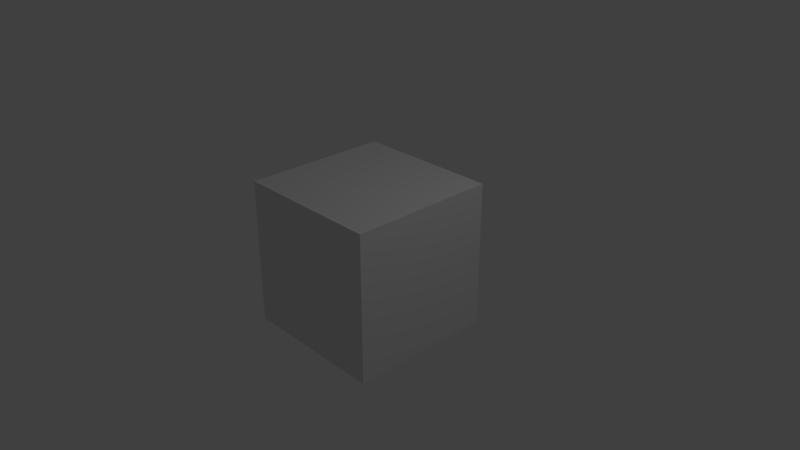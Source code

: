 # Source: quad_unwrapped.blend  (saved by Blender 2.79.0; exported with 4.5.12 LTS)
import bpy
from mathutils import Matrix  # noqa: F401  (used for matrix-valued properties, if any)

bpy.ops.wm.read_factory_settings(use_empty=True)
scene = bpy.context.scene
scene.name = 'Scene'

# ---- collections
col_collection_1 = bpy.data.collections.new('Collection 1'); scene.collection.children.link(col_collection_1)

# ---- materials (node trees are filled in below, after node groups)
mat_material = bpy.data.materials.new('Material')
mat_material.alpha_threshold = 0.0
mat_material.use_transparent_shadow = False
mat_material.roughness = 0.5
mat_material.line_color = (0.0, 0.0, 0.0, 1.0)

# ---- material node trees

# ---- world
world_world = bpy.data.worlds.new('World'); scene.world = world_world
world_world.color = (0.05088, 0.05088, 0.05088)
world_world.use_sun_shadow = False
world_world.sun_shadow_jitter_overblur = 0.0
world_world.cycles.sampling_method = 'MANUAL'

# ---- cameras
cam_camera = bpy.data.cameras.new('Camera')
cam_camera.clip_end = 100.0
cam_camera.lens = 35.0
cam_camera.sensor_width = 32.0
cam_camera.sensor_height = 18.0
cam_camera.ortho_scale = 7.314
cam_camera.dof.focus_distance = 0.0
cam_camera.dof.aperture_fstop = 128.0

# ---- lights
light_lamp = bpy.data.lights.new('Lamp', 'POINT')
light_lamp.transmission_factor = 0.0
light_lamp.cutoff_distance = 30.0
light_lamp.energy = 100.0
light_lamp.shadow_buffer_clip_start = 1.001
light_lamp.shadow_soft_size = 0.1
light_lamp.shadow_maximum_resolution = 0.006
light_lamp.use_absolute_resolution = True

# ---- meshes
me_cube = bpy.data.meshes.new('Cube')
me_cube.from_pydata([(1.0, 1.0, -1.0), (1.0, -1.0, -1.0), (-1.0, -1.0, -1.0), (-1.0, 1.0, -1.0), (1.0, 1.0, 1.0), (1.0, -1.0, 1.0), (-1.0, -1.0, 1.0), (-1.0, 1.0, 1.0)], [], [(0, 1, 2, 3), (4, 7, 6, 5), (0, 4, 5, 1), (1, 5, 6, 2), (2, 6, 7, 3), (4, 0, 3, 7)])
_uv = me_cube.uv_layers.new(name='UVMap')
_uv.uv.foreach_set('vector', [0.5, 0.75, 0.5, 0.9999, 0.25, 0.9999, 0.25, 0.75, 0.5, 0.5, 0.25, 0.5, 0.25, 0.25, 0.5, 0.25, 0.75, 0.5, 0.5, 0.5, 0.5, 0.25, 0.75, 0.25, 0.5, 8.659e-05, 0.5, 0.25, 0.25, 0.25, 0.25, 8.665e-05, 8.659e-05, 0.25, 0.25, 0.25, 0.25, 0.5, 8.665e-05, 0.5, 0.5, 0.5, 0.5, 0.75, 0.25, 0.75, 0.25, 0.5])
me_cube.materials.append(mat_material)
me_cube.use_remesh_preserve_volume = False
me_cube.use_remesh_preserve_attributes = False
me_cube.use_mirror_vertex_groups = False
me_cube.update()

# ---- objects
ob_cube = bpy.data.objects.new('Cube', me_cube)
ob_lamp = bpy.data.objects.new('Lamp', light_lamp)
ob_camera = bpy.data.objects.new('Camera', cam_camera)

# ---- transforms, parenting, visibility, modifiers, constraints
ob_cube.location = (0.0, 0.0, 0.0)
ob_cube.lock_rotations_4d = False
ob_cube.empty_display_type = 'ARROWS'
ob_cube.lineart.crease_threshold = 0.0
ob_lamp.location = (4.076, 1.005, 5.904)
ob_lamp.rotation_euler = (0.6503, 0.05522, 1.866)
ob_lamp.lock_rotations_4d = False
ob_lamp.empty_display_type = 'ARROWS'
ob_lamp.color = (0.0, 0.0, 0.0, 0.0)
ob_lamp.lineart.crease_threshold = 0.0
ob_camera.location = (7.481, -6.508, 5.344)
ob_camera.rotation_euler = (1.109, 0.0, 0.8149)
ob_camera.lock_rotations_4d = False
ob_camera.empty_display_type = 'ARROWS'
ob_camera.color = (0.0, 0.0, 0.0, 0.0)
ob_camera.display_type = 'WIRE'
ob_camera.lineart.crease_threshold = 0.0

# ---- collection membership
col_collection_1.objects.link(ob_cube)
col_collection_1.objects.link(ob_lamp)
col_collection_1.objects.link(ob_camera)

# ---- scene / render settings (as saved in the file)
scene.camera = ob_camera
scene.frame_start = 1; scene.frame_end = 250; scene.frame_set(1)
scene.render.engine = 'BLENDER_EEVEE_NEXT'
scene.render.resolution_percentage = 50
scene.render.dither_intensity = 0.0
scene.cycles.use_denoising = False
scene.cycles.samples = 128
scene.cycles.sampling_pattern = 'TABULATED_SOBOL'
scene.cycles.use_adaptive_sampling = False
scene.cycles.use_light_tree = False
scene.cycles.blur_glossy = 0.0
scene.cycles.sample_clamp_indirect = 0.0
scene.view_settings.view_transform = 'Standard'
bpy.context.view_layer.update()
